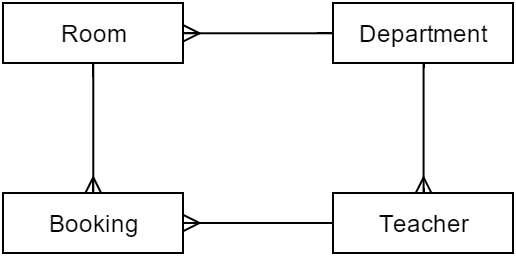

The diagram above was exported from draw.io. Its source (the exported page's mxGraphModel, read from the mxfile embedded in the PNG):
<mxGraphModel dx="819" dy="421" grid="1" gridSize="10" guides="1" tooltips="1" connect="1" arrows="1" fold="1" page="1" pageScale="1" pageWidth="826" pageHeight="1169" background="#ffffff" math="0">
  <root>
    <mxCell id="0" />
    <mxCell id="1" parent="0" />
    <mxCell id="2" value="Booking" style="whiteSpace=wrap;html=1;fillColor=none;" parent="1" vertex="1">
      <mxGeometry x="305" y="220" width="90" height="30" as="geometry" />
    </mxCell>
    <mxCell id="6" value="Teacher" style="whiteSpace=wrap;html=1;fillColor=none;" parent="1" vertex="1">
      <mxGeometry x="470" y="220" width="90" height="30" as="geometry" />
    </mxCell>
    <mxCell id="9" value="Room" style="whiteSpace=wrap;html=1;fillColor=none;" parent="1" vertex="1">
      <mxGeometry x="305" y="125" width="90" height="30" as="geometry" />
    </mxCell>
    <mxCell id="10" value="Department" style="whiteSpace=wrap;html=1;fillColor=none;" parent="1" vertex="1">
      <mxGeometry x="470" y="125" width="90" height="30" as="geometry" />
    </mxCell>
    <mxCell id="35" value="" style="html=1;endArrow=ERmany;entryX=0.5;entryY=0;exitX=0.5;exitY=1;" parent="1" source="10" target="6" edge="1">
      <mxGeometry x="600" y="155" width="100" height="100" as="geometry">
        <mxPoint x="600" y="220" as="sourcePoint" />
        <mxPoint x="600" y="155" as="targetPoint" />
      </mxGeometry>
    </mxCell>
    <mxCell id="41" value="" style="html=1;endArrow=ERmany;entryX=1;entryY=0.5;exitX=0;exitY=0.5;" parent="1" source="10" target="9" edge="1">
      <mxGeometry x="430" y="410" width="100" height="100" as="geometry">
        <mxPoint x="430" y="475" as="sourcePoint" />
        <mxPoint x="430" y="410" as="targetPoint" />
      </mxGeometry>
    </mxCell>
    <mxCell id="55" value="" style="html=1;endArrow=ERmany;exitX=0;exitY=0.5;entryX=1;entryY=0.5;" parent="1" source="6" target="2" edge="1">
      <mxGeometry x="275" y="340" width="100" height="100" as="geometry">
        <mxPoint x="370.30555555555566" y="269.8611111111111" as="sourcePoint" />
        <mxPoint x="430" y="210" as="targetPoint" />
      </mxGeometry>
    </mxCell>
    <mxCell id="58" value="" style="html=1;endArrow=none;startArrow=ERmany;entryX=0.5;entryY=1;exitX=0.5;exitY=0;endFill=0;" parent="1" source="2" target="9" edge="1">
      <mxGeometry x="255.16666666666674" y="180.27777777777783" width="100" height="100" as="geometry">
        <mxPoint x="255.16666666666674" y="180.27777777777783" as="sourcePoint" />
        <mxPoint x="305.16666666666674" y="180.27777777777783" as="targetPoint" />
      </mxGeometry>
    </mxCell>
  </root>
</mxGraphModel>